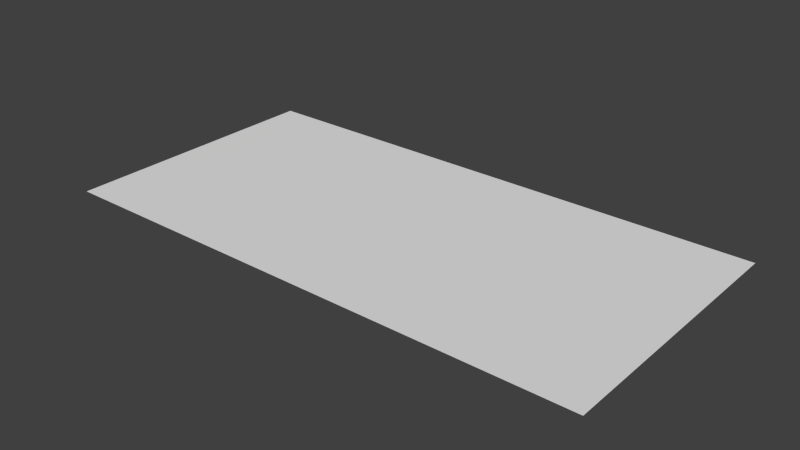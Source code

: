 # Source: floor.blend  (saved by Blender 2.74.0; exported with 4.5.12 LTS)
import bpy
from mathutils import Matrix  # noqa: F401  (used for matrix-valued properties, if any)

bpy.ops.wm.read_factory_settings(use_empty=True)
scene = bpy.context.scene
scene.name = 'Scene'

# ---- collections
col_collection_1 = bpy.data.collections.new('Collection 1'); scene.collection.children.link(col_collection_1)

# ---- materials (node trees are filled in below, after node groups)
mat_material = bpy.data.materials.new('Material')
mat_material.alpha_threshold = 0.0
mat_material.use_transparent_shadow = False
mat_material.roughness = 0.5
mat_material.line_color = (0.0, 0.0, 0.0, 1.0)

# ---- material node trees

# ---- world
world_world = bpy.data.worlds.new('World'); scene.world = world_world
world_world.color = (0.05088, 0.05088, 0.05088)
world_world.use_sun_shadow = False
world_world.sun_shadow_jitter_overblur = 0.0
world_world.cycles.sampling_method = 'MANUAL'
world_world.cycles.sample_map_resolution = 256

# ---- meshes
me_cube = bpy.data.meshes.new('Cube')
me_cube.from_pydata([(1.0, 1.0, -1.0), (1.0, -1.0, -1.0), (-1.0, -1.0, -1.0), (-1.0, 1.0, -1.0), (1.788e-07, 1.0, -1.0), (0.0, -1.0, -1.0)], [], [(4, 3, 2, 5), (0, 4, 5, 1)])
_uv = me_cube.uv_layers.new(name='UVMap')
_uv.uv.foreach_set('vector', [0.9999, 0.9999, 0.0, 0.9999, -2.384e-07, 0.0001001, 0.9999, 9.984e-05, 9.998e-05, 0.0001002, 1.0, 0.0001001, 1.0, 0.9999, 0.0001002, 0.9999])
me_cube.materials.append(mat_material)
me_cube.use_remesh_preserve_volume = False
me_cube.use_remesh_preserve_attributes = False
me_cube.use_mirror_vertex_groups = False
me_cube.update()

# ---- objects
ob_cube = bpy.data.objects.new('Cube', me_cube)

# ---- transforms, parenting, visibility, modifiers, constraints
ob_cube.location = (0.0, 0.0, 0.0)
ob_cube.scale = (16.0, 8.0, 0.01)
ob_cube.lock_rotations_4d = False
ob_cube.empty_display_type = 'ARROWS'
ob_cube.lineart.crease_threshold = 0.0
_m = ob_cube.modifiers.new('EdgeSplit', 'EDGE_SPLIT')

# ---- collection membership
col_collection_1.objects.link(ob_cube)

# ---- scene / render settings (as saved in the file)
scene.frame_start = 1; scene.frame_end = 250; scene.frame_set(1)
scene.render.engine = 'BLENDER_EEVEE_NEXT'
scene.render.resolution_percentage = 50
scene.render.dither_intensity = 0.0
scene.cycles.use_denoising = False
scene.cycles.samples = 10
scene.cycles.sampling_pattern = 'TABULATED_SOBOL'
scene.cycles.light_sampling_threshold = 0.0
scene.cycles.use_adaptive_sampling = False
scene.cycles.use_light_tree = False
scene.cycles.blur_glossy = 0.0
scene.cycles.pixel_filter_type = 'GAUSSIAN'
scene.cycles.sample_clamp_indirect = 0.0
scene.view_settings.view_transform = 'Standard'
bpy.context.view_layer.update()

# ---- added for rendering (the .blend has no active camera and no usable light): camera, sun
cam_auto = bpy.data.cameras.new('AutoCamera')
cam_auto.lens = 50.0
cam_auto.sensor_width = 36.0
cam_auto.clip_end = 1000.0
ob_auto_camera = bpy.data.objects.new('AutoCamera', cam_auto)
scene.collection.objects.link(ob_auto_camera)
ob_auto_camera.location = (33.1018, -39.7222, 26.4715)
ob_auto_camera.rotation_euler = (1.09748, -7.21219e-08, 0.694738)
scene.camera = ob_auto_camera
light_auto_sun = bpy.data.lights.new('AutoSun', 'SUN')
light_auto_sun.energy = 3.0
light_auto_sun.angle = 0.0523599
ob_auto_sun = bpy.data.objects.new('AutoSun', light_auto_sun)
scene.collection.objects.link(ob_auto_sun)
ob_auto_sun.rotation_euler = (0.872665, 0.174533, 0.523599)
bpy.context.view_layer.update()
